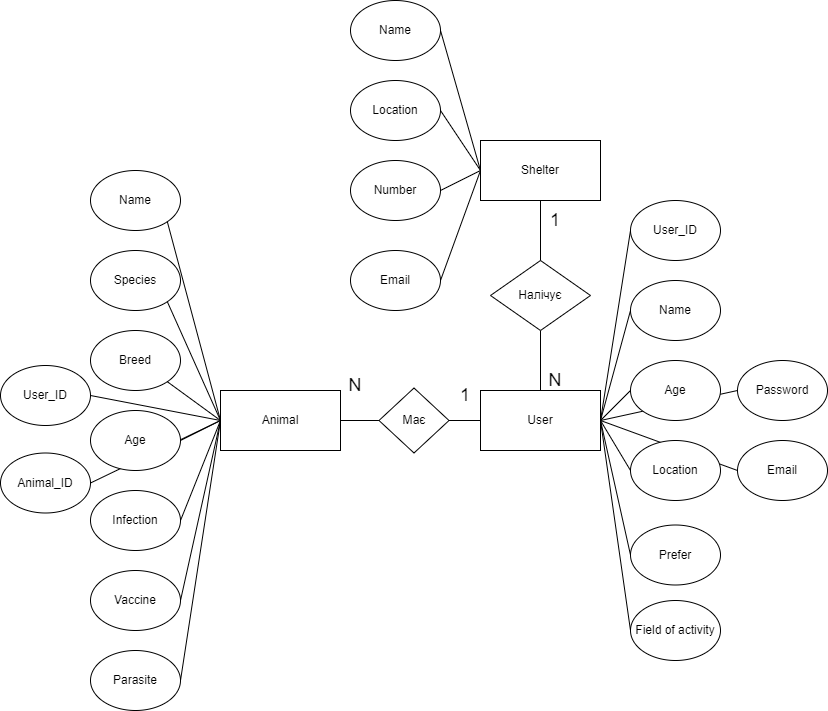

The diagram above was exported from draw.io. Its source (the exported page's mxGraphModel, read from the mxfile embedded in the PNG):
<mxGraphModel dx="1588" dy="908" grid="1" gridSize="10" guides="1" tooltips="1" connect="1" arrows="1" fold="1" page="1" pageScale="1" pageWidth="827" pageHeight="1169" math="0" shadow="0">
  <root>
    <mxCell id="0" />
    <mxCell id="1" parent="0" />
    <mxCell id="HAhJY5mQ7nq_OIgcNp3c-1" value="User" style="rounded=0;whiteSpace=wrap;html=1;" vertex="1" parent="1">
      <mxGeometry x="480" y="390" width="120" height="60" as="geometry" />
    </mxCell>
    <mxCell id="HAhJY5mQ7nq_OIgcNp3c-2" value="Shelter" style="rounded=0;whiteSpace=wrap;html=1;" vertex="1" parent="1">
      <mxGeometry x="480" y="140" width="120" height="60" as="geometry" />
    </mxCell>
    <mxCell id="HAhJY5mQ7nq_OIgcNp3c-3" value="Animal" style="rounded=0;whiteSpace=wrap;html=1;" vertex="1" parent="1">
      <mxGeometry x="220" y="390" width="120" height="60" as="geometry" />
    </mxCell>
    <mxCell id="HAhJY5mQ7nq_OIgcNp3c-4" value="Name" style="ellipse;whiteSpace=wrap;html=1;" vertex="1" parent="1">
      <mxGeometry x="350" width="90" height="60" as="geometry" />
    </mxCell>
    <mxCell id="HAhJY5mQ7nq_OIgcNp3c-5" value="Location" style="ellipse;whiteSpace=wrap;html=1;" vertex="1" parent="1">
      <mxGeometry x="350" y="80" width="90" height="60" as="geometry" />
    </mxCell>
    <mxCell id="HAhJY5mQ7nq_OIgcNp3c-6" value="Number" style="ellipse;whiteSpace=wrap;html=1;" vertex="1" parent="1">
      <mxGeometry x="350" y="160" width="90" height="60" as="geometry" />
    </mxCell>
    <mxCell id="HAhJY5mQ7nq_OIgcNp3c-7" value="Email" style="ellipse;whiteSpace=wrap;html=1;" vertex="1" parent="1">
      <mxGeometry x="737" y="440" width="90" height="60" as="geometry" />
    </mxCell>
    <mxCell id="HAhJY5mQ7nq_OIgcNp3c-8" value="User_ID" style="ellipse;whiteSpace=wrap;html=1;" vertex="1" parent="1">
      <mxGeometry x="630" y="200" width="90" height="60" as="geometry" />
    </mxCell>
    <mxCell id="HAhJY5mQ7nq_OIgcNp3c-9" value="Name" style="ellipse;whiteSpace=wrap;html=1;" vertex="1" parent="1">
      <mxGeometry x="630" y="280" width="90" height="60" as="geometry" />
    </mxCell>
    <mxCell id="HAhJY5mQ7nq_OIgcNp3c-12" value="Prefer" style="ellipse;whiteSpace=wrap;html=1;" vertex="1" parent="1">
      <mxGeometry x="630" y="524.5" width="90" height="60" as="geometry" />
    </mxCell>
    <mxCell id="HAhJY5mQ7nq_OIgcNp3c-13" value="Field of activity" style="ellipse;whiteSpace=wrap;html=1;" vertex="1" parent="1">
      <mxGeometry x="630" y="600" width="90" height="60" as="geometry" />
    </mxCell>
    <mxCell id="HAhJY5mQ7nq_OIgcNp3c-15" value="Password" style="ellipse;whiteSpace=wrap;html=1;" vertex="1" parent="1">
      <mxGeometry x="737" y="360" width="90" height="60" as="geometry" />
    </mxCell>
    <mxCell id="HAhJY5mQ7nq_OIgcNp3c-16" value="Email" style="ellipse;whiteSpace=wrap;html=1;" vertex="1" parent="1">
      <mxGeometry x="350" y="250" width="90" height="60" as="geometry" />
    </mxCell>
    <mxCell id="HAhJY5mQ7nq_OIgcNp3c-17" value="Name" style="ellipse;whiteSpace=wrap;html=1;" vertex="1" parent="1">
      <mxGeometry x="90" y="170" width="90" height="60" as="geometry" />
    </mxCell>
    <mxCell id="HAhJY5mQ7nq_OIgcNp3c-18" value="Species&lt;span style=&quot;color: rgba(0, 0, 0, 0); font-family: monospace; font-size: 0px; text-align: start; text-wrap: nowrap;&quot;&gt;%3CmxGraphModel%3E%3Croot%3E%3CmxCell%20id%3D%220%22%2F%3E%3CmxCell%20id%3D%221%22%20parent%3D%220%22%2F%3E%3CmxCell%20id%3D%222%22%20value%3D%22Name%22%20style%3D%22ellipse%3BwhiteSpace%3Dwrap%3Bhtml%3D1%3B%22%20vertex%3D%221%22%20parent%3D%221%22%3E%3CmxGeometry%20x%3D%22630%22%20y%3D%22280%22%20width%3D%2290%22%20height%3D%2260%22%20as%3D%22geometry%22%2F%3E%3C%2FmxCell%3E%3C%2Froot%3E%3C%2FmxGraphModel%3E&lt;/span&gt;" style="ellipse;whiteSpace=wrap;html=1;" vertex="1" parent="1">
      <mxGeometry x="90" y="250" width="90" height="60" as="geometry" />
    </mxCell>
    <mxCell id="HAhJY5mQ7nq_OIgcNp3c-19" value="Breed" style="ellipse;whiteSpace=wrap;html=1;" vertex="1" parent="1">
      <mxGeometry x="90" y="330" width="90" height="60" as="geometry" />
    </mxCell>
    <mxCell id="HAhJY5mQ7nq_OIgcNp3c-21" value="Infection" style="ellipse;whiteSpace=wrap;html=1;" vertex="1" parent="1">
      <mxGeometry x="90" y="490" width="90" height="60" as="geometry" />
    </mxCell>
    <mxCell id="HAhJY5mQ7nq_OIgcNp3c-22" value="Vaccine" style="ellipse;whiteSpace=wrap;html=1;" vertex="1" parent="1">
      <mxGeometry x="90" y="570" width="90" height="60" as="geometry" />
    </mxCell>
    <mxCell id="HAhJY5mQ7nq_OIgcNp3c-23" style="edgeStyle=orthogonalEdgeStyle;rounded=0;orthogonalLoop=1;jettySize=auto;html=1;exitX=0.5;exitY=1;exitDx=0;exitDy=0;" edge="1" parent="1" source="HAhJY5mQ7nq_OIgcNp3c-22" target="HAhJY5mQ7nq_OIgcNp3c-22">
      <mxGeometry relative="1" as="geometry" />
    </mxCell>
    <mxCell id="HAhJY5mQ7nq_OIgcNp3c-24" value="Parasite" style="ellipse;whiteSpace=wrap;html=1;" vertex="1" parent="1">
      <mxGeometry x="90" y="650" width="90" height="60" as="geometry" />
    </mxCell>
    <mxCell id="HAhJY5mQ7nq_OIgcNp3c-27" value="" style="endArrow=none;html=1;rounded=0;exitX=1;exitY=1;exitDx=0;exitDy=0;entryX=0;entryY=0.5;entryDx=0;entryDy=0;" edge="1" parent="1" source="HAhJY5mQ7nq_OIgcNp3c-17" target="HAhJY5mQ7nq_OIgcNp3c-3">
      <mxGeometry width="50" height="50" relative="1" as="geometry">
        <mxPoint x="310" y="380" as="sourcePoint" />
        <mxPoint x="360" y="330" as="targetPoint" />
      </mxGeometry>
    </mxCell>
    <mxCell id="HAhJY5mQ7nq_OIgcNp3c-28" value="" style="endArrow=none;html=1;rounded=0;entryX=0;entryY=0.5;entryDx=0;entryDy=0;exitX=1;exitY=1;exitDx=0;exitDy=0;" edge="1" parent="1" source="HAhJY5mQ7nq_OIgcNp3c-18" target="HAhJY5mQ7nq_OIgcNp3c-3">
      <mxGeometry width="50" height="50" relative="1" as="geometry">
        <mxPoint x="190" y="320" as="sourcePoint" />
        <mxPoint x="217" y="490" as="targetPoint" />
      </mxGeometry>
    </mxCell>
    <mxCell id="HAhJY5mQ7nq_OIgcNp3c-29" value="" style="endArrow=none;html=1;rounded=0;exitX=1;exitY=1;exitDx=0;exitDy=0;entryX=0;entryY=0.5;entryDx=0;entryDy=0;" edge="1" parent="1" source="HAhJY5mQ7nq_OIgcNp3c-19" target="HAhJY5mQ7nq_OIgcNp3c-3">
      <mxGeometry width="50" height="50" relative="1" as="geometry">
        <mxPoint x="203" y="235" as="sourcePoint" />
        <mxPoint x="210" y="420" as="targetPoint" />
      </mxGeometry>
    </mxCell>
    <mxCell id="HAhJY5mQ7nq_OIgcNp3c-30" value="" style="endArrow=none;html=1;rounded=0;exitX=0;exitY=0.5;exitDx=0;exitDy=0;entryX=1;entryY=0.5;entryDx=0;entryDy=0;" edge="1" parent="1" source="HAhJY5mQ7nq_OIgcNp3c-3" target="HAhJY5mQ7nq_OIgcNp3c-24">
      <mxGeometry width="50" height="50" relative="1" as="geometry">
        <mxPoint x="230" y="480" as="sourcePoint" />
        <mxPoint x="267" y="685" as="targetPoint" />
      </mxGeometry>
    </mxCell>
    <mxCell id="HAhJY5mQ7nq_OIgcNp3c-31" value="" style="endArrow=none;html=1;rounded=0;exitX=0;exitY=0.5;exitDx=0;exitDy=0;entryX=1;entryY=0.5;entryDx=0;entryDy=0;" edge="1" parent="1" source="HAhJY5mQ7nq_OIgcNp3c-3" target="HAhJY5mQ7nq_OIgcNp3c-22">
      <mxGeometry width="50" height="50" relative="1" as="geometry">
        <mxPoint x="223" y="255" as="sourcePoint" />
        <mxPoint x="260" y="460" as="targetPoint" />
      </mxGeometry>
    </mxCell>
    <mxCell id="HAhJY5mQ7nq_OIgcNp3c-32" value="" style="endArrow=none;html=1;rounded=0;exitX=0;exitY=0.5;exitDx=0;exitDy=0;entryX=1;entryY=0.5;entryDx=0;entryDy=0;" edge="1" parent="1" source="HAhJY5mQ7nq_OIgcNp3c-3" target="HAhJY5mQ7nq_OIgcNp3c-21">
      <mxGeometry width="50" height="50" relative="1" as="geometry">
        <mxPoint x="233" y="265" as="sourcePoint" />
        <mxPoint x="270" y="470" as="targetPoint" />
      </mxGeometry>
    </mxCell>
    <mxCell id="HAhJY5mQ7nq_OIgcNp3c-33" value="" style="endArrow=none;html=1;rounded=0;exitX=0;exitY=0.5;exitDx=0;exitDy=0;entryX=1;entryY=0.5;entryDx=0;entryDy=0;" edge="1" parent="1" source="HAhJY5mQ7nq_OIgcNp3c-3" target="HAhJY5mQ7nq_OIgcNp3c-20">
      <mxGeometry width="50" height="50" relative="1" as="geometry">
        <mxPoint x="243" y="275" as="sourcePoint" />
        <mxPoint x="280" y="480" as="targetPoint" />
      </mxGeometry>
    </mxCell>
    <mxCell id="HAhJY5mQ7nq_OIgcNp3c-34" value="" style="endArrow=none;html=1;rounded=0;exitX=1;exitY=0.5;exitDx=0;exitDy=0;entryX=0;entryY=0.5;entryDx=0;entryDy=0;" edge="1" parent="1" source="HAhJY5mQ7nq_OIgcNp3c-4" target="HAhJY5mQ7nq_OIgcNp3c-2">
      <mxGeometry width="50" height="50" relative="1" as="geometry">
        <mxPoint x="273" y="295" as="sourcePoint" />
        <mxPoint x="310" y="500" as="targetPoint" />
      </mxGeometry>
    </mxCell>
    <mxCell id="HAhJY5mQ7nq_OIgcNp3c-35" value="" style="endArrow=none;html=1;rounded=0;exitX=1;exitY=0.5;exitDx=0;exitDy=0;entryX=0;entryY=0.5;entryDx=0;entryDy=0;" edge="1" parent="1" source="HAhJY5mQ7nq_OIgcNp3c-5" target="HAhJY5mQ7nq_OIgcNp3c-2">
      <mxGeometry width="50" height="50" relative="1" as="geometry">
        <mxPoint x="283" y="305" as="sourcePoint" />
        <mxPoint x="470" y="170" as="targetPoint" />
      </mxGeometry>
    </mxCell>
    <mxCell id="HAhJY5mQ7nq_OIgcNp3c-36" value="" style="endArrow=none;html=1;rounded=0;exitX=0;exitY=0.5;exitDx=0;exitDy=0;entryX=1;entryY=0.5;entryDx=0;entryDy=0;" edge="1" parent="1" source="HAhJY5mQ7nq_OIgcNp3c-2" target="HAhJY5mQ7nq_OIgcNp3c-6">
      <mxGeometry width="50" height="50" relative="1" as="geometry">
        <mxPoint x="293" y="315" as="sourcePoint" />
        <mxPoint x="330" y="520" as="targetPoint" />
      </mxGeometry>
    </mxCell>
    <mxCell id="HAhJY5mQ7nq_OIgcNp3c-37" value="" style="endArrow=none;html=1;rounded=0;entryX=1;entryY=0.5;entryDx=0;entryDy=0;exitX=0;exitY=0.5;exitDx=0;exitDy=0;" edge="1" parent="1" source="HAhJY5mQ7nq_OIgcNp3c-2" target="HAhJY5mQ7nq_OIgcNp3c-16">
      <mxGeometry width="50" height="50" relative="1" as="geometry">
        <mxPoint x="480" y="170" as="sourcePoint" />
        <mxPoint x="450" y="200" as="targetPoint" />
      </mxGeometry>
    </mxCell>
    <mxCell id="HAhJY5mQ7nq_OIgcNp3c-38" value="" style="endArrow=none;html=1;rounded=0;exitX=1;exitY=0.5;exitDx=0;exitDy=0;entryX=0;entryY=0.5;entryDx=0;entryDy=0;" edge="1" parent="1" source="HAhJY5mQ7nq_OIgcNp3c-1" target="HAhJY5mQ7nq_OIgcNp3c-15">
      <mxGeometry width="50" height="50" relative="1" as="geometry">
        <mxPoint x="500" y="190" as="sourcePoint" />
        <mxPoint x="460" y="210" as="targetPoint" />
      </mxGeometry>
    </mxCell>
    <mxCell id="HAhJY5mQ7nq_OIgcNp3c-10" value="Age" style="ellipse;whiteSpace=wrap;html=1;" vertex="1" parent="1">
      <mxGeometry x="630" y="360" width="90" height="60" as="geometry" />
    </mxCell>
    <mxCell id="HAhJY5mQ7nq_OIgcNp3c-39" value="" style="endArrow=none;html=1;rounded=0;exitX=1;exitY=0.5;exitDx=0;exitDy=0;entryX=0;entryY=0.5;entryDx=0;entryDy=0;" edge="1" parent="1" source="HAhJY5mQ7nq_OIgcNp3c-1" target="HAhJY5mQ7nq_OIgcNp3c-7">
      <mxGeometry width="50" height="50" relative="1" as="geometry">
        <mxPoint x="510" y="200" as="sourcePoint" />
        <mxPoint x="470" y="220" as="targetPoint" />
      </mxGeometry>
    </mxCell>
    <mxCell id="HAhJY5mQ7nq_OIgcNp3c-11" value="Location" style="ellipse;whiteSpace=wrap;html=1;" vertex="1" parent="1">
      <mxGeometry x="630" y="440" width="90" height="60" as="geometry" />
    </mxCell>
    <mxCell id="HAhJY5mQ7nq_OIgcNp3c-40" value="" style="endArrow=none;html=1;rounded=0;exitX=1;exitY=0.5;exitDx=0;exitDy=0;entryX=0;entryY=0.5;entryDx=0;entryDy=0;" edge="1" parent="1" source="HAhJY5mQ7nq_OIgcNp3c-1" target="HAhJY5mQ7nq_OIgcNp3c-8">
      <mxGeometry width="50" height="50" relative="1" as="geometry">
        <mxPoint x="520" y="210" as="sourcePoint" />
        <mxPoint x="480" y="230" as="targetPoint" />
      </mxGeometry>
    </mxCell>
    <mxCell id="HAhJY5mQ7nq_OIgcNp3c-41" value="" style="endArrow=none;html=1;rounded=0;exitX=1;exitY=0.5;exitDx=0;exitDy=0;entryX=0;entryY=0.5;entryDx=0;entryDy=0;" edge="1" parent="1" source="HAhJY5mQ7nq_OIgcNp3c-1" target="HAhJY5mQ7nq_OIgcNp3c-9">
      <mxGeometry width="50" height="50" relative="1" as="geometry">
        <mxPoint x="530" y="220" as="sourcePoint" />
        <mxPoint x="490" y="240" as="targetPoint" />
      </mxGeometry>
    </mxCell>
    <mxCell id="HAhJY5mQ7nq_OIgcNp3c-42" value="" style="endArrow=none;html=1;rounded=0;exitX=1;exitY=0.5;exitDx=0;exitDy=0;entryX=0;entryY=0.5;entryDx=0;entryDy=0;" edge="1" parent="1" source="HAhJY5mQ7nq_OIgcNp3c-1" target="HAhJY5mQ7nq_OIgcNp3c-10">
      <mxGeometry width="50" height="50" relative="1" as="geometry">
        <mxPoint x="540" y="230" as="sourcePoint" />
        <mxPoint x="500" y="250" as="targetPoint" />
      </mxGeometry>
    </mxCell>
    <mxCell id="HAhJY5mQ7nq_OIgcNp3c-43" value="" style="endArrow=none;html=1;rounded=0;exitX=1;exitY=0.5;exitDx=0;exitDy=0;entryX=0;entryY=0.5;entryDx=0;entryDy=0;" edge="1" parent="1" source="HAhJY5mQ7nq_OIgcNp3c-1" target="HAhJY5mQ7nq_OIgcNp3c-11">
      <mxGeometry width="50" height="50" relative="1" as="geometry">
        <mxPoint x="550" y="240" as="sourcePoint" />
        <mxPoint x="510" y="260" as="targetPoint" />
      </mxGeometry>
    </mxCell>
    <mxCell id="HAhJY5mQ7nq_OIgcNp3c-44" value="" style="endArrow=none;html=1;rounded=0;exitX=1;exitY=0.5;exitDx=0;exitDy=0;entryX=0;entryY=0.5;entryDx=0;entryDy=0;" edge="1" parent="1" source="HAhJY5mQ7nq_OIgcNp3c-1" target="HAhJY5mQ7nq_OIgcNp3c-12">
      <mxGeometry width="50" height="50" relative="1" as="geometry">
        <mxPoint x="560" y="250" as="sourcePoint" />
        <mxPoint x="520" y="270" as="targetPoint" />
      </mxGeometry>
    </mxCell>
    <mxCell id="HAhJY5mQ7nq_OIgcNp3c-45" value="" style="endArrow=none;html=1;rounded=0;exitX=1;exitY=0.5;exitDx=0;exitDy=0;entryX=0;entryY=0.5;entryDx=0;entryDy=0;" edge="1" parent="1" source="HAhJY5mQ7nq_OIgcNp3c-1" target="HAhJY5mQ7nq_OIgcNp3c-13">
      <mxGeometry width="50" height="50" relative="1" as="geometry">
        <mxPoint x="570" y="260" as="sourcePoint" />
        <mxPoint x="530" y="280" as="targetPoint" />
      </mxGeometry>
    </mxCell>
    <mxCell id="HAhJY5mQ7nq_OIgcNp3c-46" value="" style="endArrow=none;html=1;rounded=0;entryX=0.5;entryY=0;entryDx=0;entryDy=0;exitX=0.5;exitY=1;exitDx=0;exitDy=0;" edge="1" parent="1" source="HAhJY5mQ7nq_OIgcNp3c-47" target="HAhJY5mQ7nq_OIgcNp3c-1">
      <mxGeometry width="50" height="50" relative="1" as="geometry">
        <mxPoint x="540" y="310" as="sourcePoint" />
        <mxPoint x="540" y="290" as="targetPoint" />
      </mxGeometry>
    </mxCell>
    <mxCell id="HAhJY5mQ7nq_OIgcNp3c-47" value="Налічує" style="rhombus;whiteSpace=wrap;html=1;" vertex="1" parent="1">
      <mxGeometry x="490" y="260" width="100" height="70" as="geometry" />
    </mxCell>
    <mxCell id="HAhJY5mQ7nq_OIgcNp3c-48" value="" style="endArrow=none;html=1;rounded=0;entryX=0.5;entryY=0;entryDx=0;entryDy=0;exitX=0.5;exitY=1;exitDx=0;exitDy=0;" edge="1" parent="1" source="HAhJY5mQ7nq_OIgcNp3c-2" target="HAhJY5mQ7nq_OIgcNp3c-47">
      <mxGeometry width="50" height="50" relative="1" as="geometry">
        <mxPoint x="539.17" y="190" as="sourcePoint" />
        <mxPoint x="539.17" y="260" as="targetPoint" />
      </mxGeometry>
    </mxCell>
    <mxCell id="HAhJY5mQ7nq_OIgcNp3c-49" value="&lt;span style=&quot;font-weight: normal;&quot;&gt;&lt;font style=&quot;font-size: 18px;&quot;&gt;1&lt;/font&gt;&lt;/span&gt;" style="text;html=1;align=center;verticalAlign=middle;whiteSpace=wrap;rounded=0;fontStyle=1" vertex="1" parent="1">
      <mxGeometry x="540" y="200" width="30" height="40" as="geometry" />
    </mxCell>
    <mxCell id="HAhJY5mQ7nq_OIgcNp3c-53" value="&lt;span style=&quot;font-weight: normal;&quot;&gt;&lt;font style=&quot;font-size: 18px;&quot;&gt;1&lt;/font&gt;&lt;/span&gt;" style="text;html=1;align=center;verticalAlign=middle;whiteSpace=wrap;rounded=0;fontStyle=1" vertex="1" parent="1">
      <mxGeometry x="450" y="375" width="30" height="40" as="geometry" />
    </mxCell>
    <mxCell id="HAhJY5mQ7nq_OIgcNp3c-54" value="&lt;span style=&quot;font-weight: normal;&quot;&gt;&lt;font style=&quot;font-size: 18px;&quot;&gt;N&lt;/font&gt;&lt;/span&gt;" style="text;html=1;align=center;verticalAlign=middle;whiteSpace=wrap;rounded=0;fontStyle=1" vertex="1" parent="1">
      <mxGeometry x="540" y="360" width="30" height="40" as="geometry" />
    </mxCell>
    <mxCell id="HAhJY5mQ7nq_OIgcNp3c-55" value="" style="endArrow=none;html=1;rounded=0;exitX=1;exitY=0.5;exitDx=0;exitDy=0;entryX=0;entryY=0.5;entryDx=0;entryDy=0;" edge="1" parent="1" source="HAhJY5mQ7nq_OIgcNp3c-3" target="HAhJY5mQ7nq_OIgcNp3c-56">
      <mxGeometry width="50" height="50" relative="1" as="geometry">
        <mxPoint x="370" y="460" as="sourcePoint" />
        <mxPoint x="390" y="420" as="targetPoint" />
      </mxGeometry>
    </mxCell>
    <mxCell id="HAhJY5mQ7nq_OIgcNp3c-56" value="Має" style="rhombus;whiteSpace=wrap;html=1;" vertex="1" parent="1">
      <mxGeometry x="378.5" y="387.5" width="70" height="65" as="geometry" />
    </mxCell>
    <mxCell id="HAhJY5mQ7nq_OIgcNp3c-58" value="" style="endArrow=none;html=1;rounded=0;exitX=1;exitY=0.5;exitDx=0;exitDy=0;entryX=0;entryY=0.5;entryDx=0;entryDy=0;" edge="1" parent="1" source="HAhJY5mQ7nq_OIgcNp3c-56" target="HAhJY5mQ7nq_OIgcNp3c-1">
      <mxGeometry width="50" height="50" relative="1" as="geometry">
        <mxPoint x="310" y="440" as="sourcePoint" />
        <mxPoint x="460" y="490" as="targetPoint" />
      </mxGeometry>
    </mxCell>
    <mxCell id="HAhJY5mQ7nq_OIgcNp3c-59" value="&lt;span style=&quot;font-weight: normal;&quot;&gt;&lt;font style=&quot;font-size: 18px;&quot;&gt;N&lt;/font&gt;&lt;/span&gt;" style="text;html=1;align=center;verticalAlign=middle;whiteSpace=wrap;rounded=0;fontStyle=1" vertex="1" parent="1">
      <mxGeometry x="340" y="370" width="30" height="30" as="geometry" />
    </mxCell>
    <mxCell id="HAhJY5mQ7nq_OIgcNp3c-65" value="User_ID" style="ellipse;whiteSpace=wrap;html=1;" vertex="1" parent="1">
      <mxGeometry y="365" width="90" height="60" as="geometry" />
    </mxCell>
    <mxCell id="HAhJY5mQ7nq_OIgcNp3c-66" value="Animal_ID" style="ellipse;whiteSpace=wrap;html=1;" vertex="1" parent="1">
      <mxGeometry y="452.5" width="90" height="60" as="geometry" />
    </mxCell>
    <mxCell id="HAhJY5mQ7nq_OIgcNp3c-67" value="" style="endArrow=none;html=1;rounded=0;exitX=0;exitY=0.5;exitDx=0;exitDy=0;entryX=1;entryY=0.5;entryDx=0;entryDy=0;" edge="1" parent="1" source="HAhJY5mQ7nq_OIgcNp3c-3" target="HAhJY5mQ7nq_OIgcNp3c-66">
      <mxGeometry width="50" height="50" relative="1" as="geometry">
        <mxPoint x="230" y="430" as="sourcePoint" />
        <mxPoint x="190" y="610" as="targetPoint" />
      </mxGeometry>
    </mxCell>
    <mxCell id="HAhJY5mQ7nq_OIgcNp3c-20" value="Age" style="ellipse;whiteSpace=wrap;html=1;" vertex="1" parent="1">
      <mxGeometry x="90" y="410" width="90" height="60" as="geometry" />
    </mxCell>
    <mxCell id="HAhJY5mQ7nq_OIgcNp3c-68" value="" style="endArrow=none;html=1;rounded=0;entryX=1;entryY=0.5;entryDx=0;entryDy=0;exitX=0;exitY=0.5;exitDx=0;exitDy=0;" edge="1" parent="1" source="HAhJY5mQ7nq_OIgcNp3c-3" target="HAhJY5mQ7nq_OIgcNp3c-65">
      <mxGeometry width="50" height="50" relative="1" as="geometry">
        <mxPoint x="220" y="420" as="sourcePoint" />
        <mxPoint x="200" y="620" as="targetPoint" />
      </mxGeometry>
    </mxCell>
  </root>
</mxGraphModel>